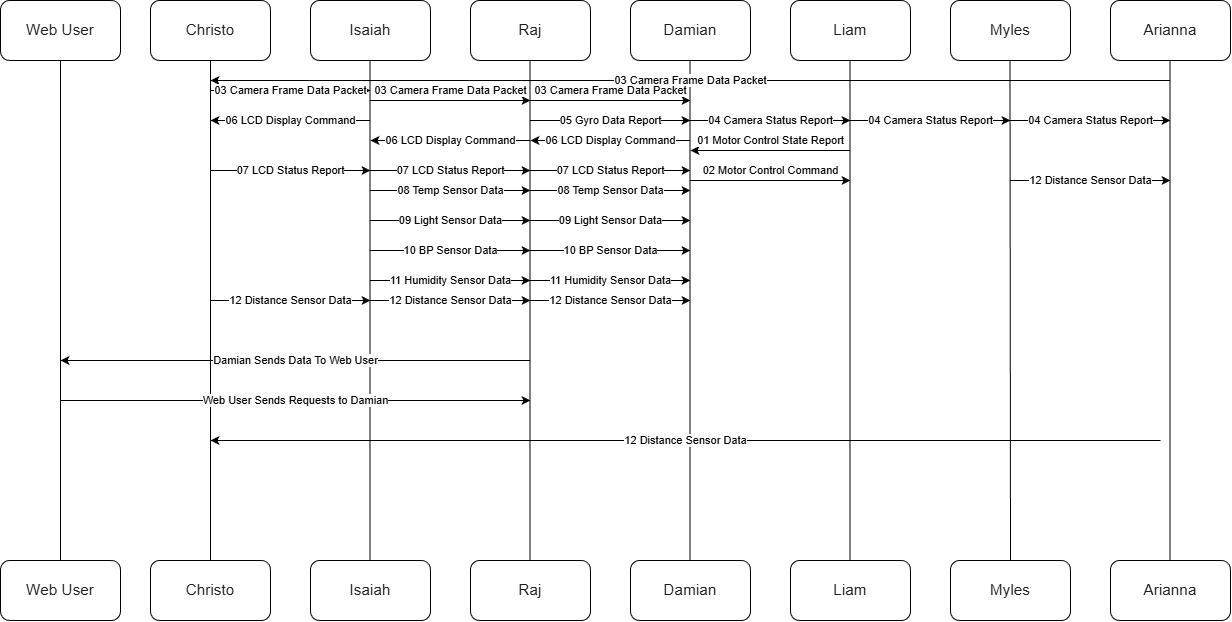

The diagram above was exported from draw.io. Its source (the exported page's mxGraphModel, read from the mxfile embedded in the PNG):
<mxGraphModel dx="2410" dy="828" grid="1" gridSize="10" guides="1" tooltips="1" connect="1" arrows="1" fold="1" page="1" pageScale="1" pageWidth="1100" pageHeight="1700" math="0" shadow="0">
  <root>
    <mxCell id="0" />
    <mxCell id="1" parent="0" />
    <mxCell id="n7jz3Nffa5Xqpqbq-NgP-1" parent="1" style="rounded=1;whiteSpace=wrap;html=1;" value="&lt;span style=&quot;color: rgba(0, 0, 0, 0.87); font-family: Roboto, -apple-system, BlinkMacSystemFont, Helvetica, Arial, sans-serif; font-size: 15.36px; text-align: left; background-color: rgb(255, 255, 255);&quot;&gt;Isaiah&lt;/span&gt;" vertex="1">
      <mxGeometry height="60" width="120" x="170" y="120" as="geometry" />
    </mxCell>
    <mxCell id="n7jz3Nffa5Xqpqbq-NgP-2" parent="1" style="rounded=1;whiteSpace=wrap;html=1;" value="&lt;span style=&quot;color: rgba(0, 0, 0, 0.87); font-family: Roboto, -apple-system, BlinkMacSystemFont, Helvetica, Arial, sans-serif; font-size: 15.36px; text-align: left; background-color: rgb(255, 255, 255);&quot;&gt;Raj&lt;/span&gt;" vertex="1">
      <mxGeometry height="60" width="120" x="330" y="120" as="geometry" />
    </mxCell>
    <mxCell id="n7jz3Nffa5Xqpqbq-NgP-3" parent="1" style="rounded=1;whiteSpace=wrap;html=1;" value="&lt;span style=&quot;color: rgba(0, 0, 0, 0.87); font-family: Roboto, -apple-system, BlinkMacSystemFont, Helvetica, Arial, sans-serif; font-size: 15.36px; text-align: left; background-color: rgb(255, 255, 255);&quot;&gt;Damian&lt;/span&gt;" vertex="1">
      <mxGeometry height="60" width="120" x="490" y="120" as="geometry" />
    </mxCell>
    <mxCell id="n7jz3Nffa5Xqpqbq-NgP-4" parent="1" style="rounded=1;whiteSpace=wrap;html=1;" value="&lt;span style=&quot;color: rgba(0, 0, 0, 0.87); font-family: Roboto, -apple-system, BlinkMacSystemFont, Helvetica, Arial, sans-serif; font-size: 15.36px; text-align: left; background-color: rgba(0, 0, 0, 0);&quot;&gt;Liam&lt;/span&gt;" vertex="1">
      <mxGeometry height="60" width="120" x="650" y="120" as="geometry" />
    </mxCell>
    <mxCell id="n7jz3Nffa5Xqpqbq-NgP-5" parent="1" style="rounded=1;whiteSpace=wrap;html=1;" value="&lt;span style=&quot;color: rgba(0, 0, 0, 0.87); font-family: Roboto, -apple-system, BlinkMacSystemFont, Helvetica, Arial, sans-serif; font-size: 15.36px; text-align: left; background-color: rgb(255, 255, 255);&quot;&gt;Myles&lt;/span&gt;" vertex="1">
      <mxGeometry height="60" width="120" x="810" y="120" as="geometry" />
    </mxCell>
    <mxCell id="n7jz3Nffa5Xqpqbq-NgP-6" parent="1" style="rounded=1;whiteSpace=wrap;html=1;" value="&lt;span style=&quot;color: rgba(0, 0, 0, 0.87); font-family: Roboto, -apple-system, BlinkMacSystemFont, Helvetica, Arial, sans-serif; font-size: 15.36px; text-align: left; background-color: rgb(255, 255, 255);&quot;&gt;Arianna&lt;/span&gt;" vertex="1">
      <mxGeometry height="60" width="120" x="970" y="120" as="geometry" />
    </mxCell>
    <mxCell id="n7jz3Nffa5Xqpqbq-NgP-7" parent="1" style="rounded=1;whiteSpace=wrap;html=1;" value="&lt;span style=&quot;color: rgba(0, 0, 0, 0.87); font-family: Roboto, -apple-system, BlinkMacSystemFont, Helvetica, Arial, sans-serif; font-size: 15.36px; text-align: left; background-color: rgb(255, 255, 255);&quot;&gt;Christo&lt;/span&gt;" vertex="1">
      <mxGeometry height="60" width="120" x="10" y="120" as="geometry" />
    </mxCell>
    <mxCell id="n7jz3Nffa5Xqpqbq-NgP-8" parent="1" style="rounded=1;whiteSpace=wrap;html=1;" value="&lt;span style=&quot;color: rgba(0, 0, 0, 0.87); font-family: Roboto, -apple-system, BlinkMacSystemFont, Helvetica, Arial, sans-serif; font-size: 15.36px; text-align: left; background-color: rgb(255, 255, 255);&quot;&gt;Isaiah&lt;/span&gt;" vertex="1">
      <mxGeometry height="60" width="120" x="170" y="680" as="geometry" />
    </mxCell>
    <mxCell id="n7jz3Nffa5Xqpqbq-NgP-9" parent="1" style="rounded=1;whiteSpace=wrap;html=1;" value="&lt;span style=&quot;color: rgba(0, 0, 0, 0.87); font-family: Roboto, -apple-system, BlinkMacSystemFont, Helvetica, Arial, sans-serif; font-size: 15.36px; text-align: left; background-color: rgb(255, 255, 255);&quot;&gt;Raj&lt;/span&gt;" vertex="1">
      <mxGeometry height="60" width="120" x="330" y="680" as="geometry" />
    </mxCell>
    <mxCell id="n7jz3Nffa5Xqpqbq-NgP-10" parent="1" style="rounded=1;whiteSpace=wrap;html=1;" value="&lt;span style=&quot;color: rgba(0, 0, 0, 0.87); font-family: Roboto, -apple-system, BlinkMacSystemFont, Helvetica, Arial, sans-serif; font-size: 15.36px; text-align: left; background-color: rgb(255, 255, 255);&quot;&gt;Damian&lt;/span&gt;" vertex="1">
      <mxGeometry height="60" width="120" x="490" y="680" as="geometry" />
    </mxCell>
    <mxCell id="n7jz3Nffa5Xqpqbq-NgP-11" parent="1" style="rounded=1;whiteSpace=wrap;html=1;" value="&lt;span style=&quot;color: rgba(0, 0, 0, 0.87); font-family: Roboto, -apple-system, BlinkMacSystemFont, Helvetica, Arial, sans-serif; font-size: 15.36px; text-align: left; background-color: rgba(0, 0, 0, 0);&quot;&gt;Liam&lt;/span&gt;" vertex="1">
      <mxGeometry height="60" width="120" x="650" y="680" as="geometry" />
    </mxCell>
    <mxCell id="n7jz3Nffa5Xqpqbq-NgP-12" parent="1" style="rounded=1;whiteSpace=wrap;html=1;" value="&lt;span style=&quot;color: rgba(0, 0, 0, 0.87); font-family: Roboto, -apple-system, BlinkMacSystemFont, Helvetica, Arial, sans-serif; font-size: 15.36px; text-align: left; background-color: rgb(255, 255, 255);&quot;&gt;Myles&lt;/span&gt;" vertex="1">
      <mxGeometry height="60" width="120" x="810" y="680" as="geometry" />
    </mxCell>
    <mxCell id="n7jz3Nffa5Xqpqbq-NgP-13" parent="1" style="rounded=1;whiteSpace=wrap;html=1;" value="&lt;span style=&quot;color: rgba(0, 0, 0, 0.87); font-family: Roboto, -apple-system, BlinkMacSystemFont, Helvetica, Arial, sans-serif; font-size: 15.36px; text-align: left; background-color: rgb(255, 255, 255);&quot;&gt;Arianna&lt;/span&gt;" vertex="1">
      <mxGeometry height="60" width="120" x="970" y="680" as="geometry" />
    </mxCell>
    <mxCell id="n7jz3Nffa5Xqpqbq-NgP-14" parent="1" style="rounded=1;whiteSpace=wrap;html=1;" value="&lt;span style=&quot;color: rgba(0, 0, 0, 0.87); font-family: Roboto, -apple-system, BlinkMacSystemFont, Helvetica, Arial, sans-serif; font-size: 15.36px; text-align: left; background-color: rgb(255, 255, 255);&quot;&gt;Christo&lt;/span&gt;" vertex="1">
      <mxGeometry height="60" width="120" x="10" y="680" as="geometry" />
    </mxCell>
    <mxCell id="n7jz3Nffa5Xqpqbq-NgP-15" edge="1" parent="1" source="n7jz3Nffa5Xqpqbq-NgP-14" style="endArrow=none;html=1;rounded=0;exitX=0.5;exitY=0;exitDx=0;exitDy=0;entryX=0.5;entryY=1;entryDx=0;entryDy=0;" target="n7jz3Nffa5Xqpqbq-NgP-7" value="">
      <mxGeometry height="50" relative="1" width="50" as="geometry">
        <mxPoint x="530" y="430" as="sourcePoint" />
        <mxPoint x="580" y="380" as="targetPoint" />
      </mxGeometry>
    </mxCell>
    <mxCell id="n7jz3Nffa5Xqpqbq-NgP-16" edge="1" parent="1" style="endArrow=none;html=1;rounded=0;exitX=0.5;exitY=0;exitDx=0;exitDy=0;entryX=0.5;entryY=1;entryDx=0;entryDy=0;" value="">
      <mxGeometry height="50" relative="1" width="50" as="geometry">
        <mxPoint x="229.5" y="680" as="sourcePoint" />
        <mxPoint x="229.5" y="180" as="targetPoint" />
      </mxGeometry>
    </mxCell>
    <mxCell id="n7jz3Nffa5Xqpqbq-NgP-17" edge="1" parent="1" style="endArrow=none;html=1;rounded=0;exitX=0.5;exitY=0;exitDx=0;exitDy=0;entryX=0.5;entryY=1;entryDx=0;entryDy=0;" value="">
      <mxGeometry height="50" relative="1" width="50" as="geometry">
        <mxPoint x="389.5" y="680" as="sourcePoint" />
        <mxPoint x="389.5" y="180" as="targetPoint" />
      </mxGeometry>
    </mxCell>
    <mxCell id="n7jz3Nffa5Xqpqbq-NgP-18" edge="1" parent="1" style="endArrow=none;html=1;rounded=0;exitX=0.5;exitY=0;exitDx=0;exitDy=0;entryX=0.5;entryY=1;entryDx=0;entryDy=0;" value="">
      <mxGeometry height="50" relative="1" width="50" as="geometry">
        <mxPoint x="549.5" y="680" as="sourcePoint" />
        <mxPoint x="549.5" y="180" as="targetPoint" />
      </mxGeometry>
    </mxCell>
    <mxCell id="n7jz3Nffa5Xqpqbq-NgP-19" edge="1" parent="1" style="endArrow=none;html=1;rounded=0;exitX=0.5;exitY=0;exitDx=0;exitDy=0;entryX=0.5;entryY=1;entryDx=0;entryDy=0;" value="">
      <mxGeometry height="50" relative="1" width="50" as="geometry">
        <mxPoint x="709.5" y="680" as="sourcePoint" />
        <mxPoint x="709.5" y="180" as="targetPoint" />
      </mxGeometry>
    </mxCell>
    <mxCell id="n7jz3Nffa5Xqpqbq-NgP-20" edge="1" parent="1" source="n7jz3Nffa5Xqpqbq-NgP-12" style="endArrow=none;html=1;rounded=0;exitX=0.5;exitY=0;exitDx=0;exitDy=0;entryX=0.5;entryY=1;entryDx=0;entryDy=0;" value="">
      <mxGeometry height="50" relative="1" width="50" as="geometry">
        <mxPoint x="869.5" y="680" as="sourcePoint" />
        <mxPoint x="869.5" y="180" as="targetPoint" />
      </mxGeometry>
    </mxCell>
    <mxCell id="n7jz3Nffa5Xqpqbq-NgP-21" edge="1" parent="1" style="endArrow=none;html=1;rounded=0;exitX=0.5;exitY=0;exitDx=0;exitDy=0;entryX=0.5;entryY=1;entryDx=0;entryDy=0;" value="">
      <mxGeometry height="50" relative="1" width="50" as="geometry">
        <mxPoint x="1029.5" y="680" as="sourcePoint" />
        <mxPoint x="1029.5" y="180" as="targetPoint" />
      </mxGeometry>
    </mxCell>
    <mxCell id="O_LmXzZ0bqC2uHhiVcAb-1" edge="1" parent="1" style="endArrow=classic;html=1;rounded=0;" value="01 Motor Control State Report">
      <mxGeometry height="50" relative="1" width="50" y="-10" as="geometry">
        <mxPoint as="offset" />
        <mxPoint x="710" y="270" as="sourcePoint" />
        <mxPoint x="550" y="270" as="targetPoint" />
      </mxGeometry>
    </mxCell>
    <mxCell id="O_LmXzZ0bqC2uHhiVcAb-2" parent="1" style="rounded=1;whiteSpace=wrap;html=1;" value="&lt;span style=&quot;color: rgba(0, 0, 0, 0.87); font-family: Roboto, -apple-system, BlinkMacSystemFont, Helvetica, Arial, sans-serif; font-size: 15.36px; text-align: left; background-color: rgb(255, 255, 255);&quot;&gt;Web User&lt;/span&gt;" vertex="1">
      <mxGeometry height="60" width="120" x="-140" y="120" as="geometry" />
    </mxCell>
    <mxCell id="O_LmXzZ0bqC2uHhiVcAb-3" parent="1" style="rounded=1;whiteSpace=wrap;html=1;" value="&lt;span style=&quot;color: rgba(0, 0, 0, 0.87); font-family: Roboto, -apple-system, BlinkMacSystemFont, Helvetica, Arial, sans-serif; font-size: 15.36px; text-align: left; background-color: rgb(255, 255, 255);&quot;&gt;Web User&lt;/span&gt;" vertex="1">
      <mxGeometry height="60" width="120" x="-140" y="680" as="geometry" />
    </mxCell>
    <mxCell id="O_LmXzZ0bqC2uHhiVcAb-4" edge="1" parent="1" source="O_LmXzZ0bqC2uHhiVcAb-3" style="endArrow=none;html=1;rounded=0;exitX=0.5;exitY=0;exitDx=0;exitDy=0;entryX=0.5;entryY=1;entryDx=0;entryDy=0;" target="O_LmXzZ0bqC2uHhiVcAb-2" value="">
      <mxGeometry height="50" relative="1" width="50" as="geometry">
        <mxPoint x="380" y="430" as="sourcePoint" />
        <mxPoint x="430" y="380" as="targetPoint" />
      </mxGeometry>
    </mxCell>
    <mxCell id="O_LmXzZ0bqC2uHhiVcAb-5" edge="1" parent="1" style="endArrow=classic;html=1;rounded=0;" value="02 Motor Control Command">
      <mxGeometry height="50" relative="1" width="50" y="10" as="geometry">
        <mxPoint as="offset" />
        <mxPoint x="550" y="300" as="sourcePoint" />
        <mxPoint x="710" y="300" as="targetPoint" />
      </mxGeometry>
    </mxCell>
    <mxCell id="O_LmXzZ0bqC2uHhiVcAb-6" edge="1" parent="1" style="endArrow=classic;html=1;rounded=0;" value="03 Camera Frame Data Packet">
      <mxGeometry height="50" relative="1" width="50" as="geometry">
        <mxPoint x="1030" y="200" as="sourcePoint" />
        <mxPoint x="70" y="200" as="targetPoint" />
      </mxGeometry>
    </mxCell>
    <mxCell id="O_LmXzZ0bqC2uHhiVcAb-7" edge="1" parent="1" style="endArrow=classic;html=1;rounded=0;" value="03 Camera Frame Data Packet">
      <mxGeometry height="50" relative="1" width="50" as="geometry">
        <mxPoint x="70" y="210" as="sourcePoint" />
        <mxPoint x="230" y="210" as="targetPoint" />
      </mxGeometry>
    </mxCell>
    <mxCell id="O_LmXzZ0bqC2uHhiVcAb-9" edge="1" parent="1" style="endArrow=classic;html=1;rounded=0;" value="03 Camera Frame Data Packet">
      <mxGeometry height="50" relative="1" width="50" y="10" as="geometry">
        <mxPoint as="offset" />
        <Array as="points">
          <mxPoint x="320" y="220" />
        </Array>
        <mxPoint x="230" y="220" as="sourcePoint" />
        <mxPoint x="390" y="220" as="targetPoint" />
      </mxGeometry>
    </mxCell>
    <mxCell id="O_LmXzZ0bqC2uHhiVcAb-10" edge="1" parent="1" style="endArrow=classic;html=1;rounded=0;" value="03 Camera Frame Data Packet">
      <mxGeometry height="50" relative="1" width="50" y="10" as="geometry">
        <mxPoint as="offset" />
        <mxPoint x="390" y="220" as="sourcePoint" />
        <mxPoint x="550" y="220" as="targetPoint" />
      </mxGeometry>
    </mxCell>
    <mxCell id="O_LmXzZ0bqC2uHhiVcAb-11" edge="1" parent="1" style="endArrow=classic;html=1;rounded=0;" value="04 Camera Status Report">
      <mxGeometry height="50" relative="1" width="50" as="geometry">
        <mxPoint x="550" y="240" as="sourcePoint" />
        <mxPoint x="710" y="240" as="targetPoint" />
      </mxGeometry>
    </mxCell>
    <mxCell id="O_LmXzZ0bqC2uHhiVcAb-12" edge="1" parent="1" style="endArrow=classic;html=1;rounded=0;" value="04 Camera Status Report">
      <mxGeometry height="50" relative="1" width="50" as="geometry">
        <mxPoint x="710" y="240" as="sourcePoint" />
        <mxPoint x="870" y="240" as="targetPoint" />
      </mxGeometry>
    </mxCell>
    <mxCell id="O_LmXzZ0bqC2uHhiVcAb-13" edge="1" parent="1" style="endArrow=classic;html=1;rounded=0;" value="04 Camera Status Report">
      <mxGeometry height="50" relative="1" width="50" as="geometry">
        <mxPoint x="870" y="240" as="sourcePoint" />
        <mxPoint x="1030" y="240" as="targetPoint" />
      </mxGeometry>
    </mxCell>
    <mxCell id="O_LmXzZ0bqC2uHhiVcAb-14" edge="1" parent="1" style="endArrow=classic;html=1;rounded=0;" value="05 Gyro Data Report">
      <mxGeometry height="50" relative="1" width="50" as="geometry">
        <mxPoint x="390" y="240" as="sourcePoint" />
        <mxPoint x="550" y="240" as="targetPoint" />
      </mxGeometry>
    </mxCell>
    <mxCell id="O_LmXzZ0bqC2uHhiVcAb-15" edge="1" parent="1" style="endArrow=classic;html=1;rounded=0;" value="06 LCD Display Command">
      <mxGeometry height="50" relative="1" width="50" as="geometry">
        <mxPoint x="230" y="240" as="sourcePoint" />
        <mxPoint x="70" y="240" as="targetPoint" />
      </mxGeometry>
    </mxCell>
    <mxCell id="O_LmXzZ0bqC2uHhiVcAb-16" edge="1" parent="1" style="endArrow=classic;html=1;rounded=0;" value="06 LCD Display Command">
      <mxGeometry height="50" relative="1" width="50" as="geometry">
        <mxPoint as="offset" />
        <mxPoint x="390" y="260" as="sourcePoint" />
        <mxPoint x="230" y="260" as="targetPoint" />
      </mxGeometry>
    </mxCell>
    <mxCell id="O_LmXzZ0bqC2uHhiVcAb-17" edge="1" parent="1" style="endArrow=classic;html=1;rounded=0;" value="06 LCD Display Command">
      <mxGeometry height="50" relative="1" width="50" as="geometry">
        <mxPoint x="550" y="260" as="sourcePoint" />
        <mxPoint x="390" y="260" as="targetPoint" />
      </mxGeometry>
    </mxCell>
    <mxCell id="O_LmXzZ0bqC2uHhiVcAb-18" edge="1" parent="1" style="endArrow=classic;html=1;rounded=0;" value="07 LCD Status Report">
      <mxGeometry height="50" relative="1" width="50" as="geometry">
        <mxPoint x="70" y="290" as="sourcePoint" />
        <mxPoint x="230" y="290" as="targetPoint" />
      </mxGeometry>
    </mxCell>
    <mxCell id="O_LmXzZ0bqC2uHhiVcAb-19" edge="1" parent="1" style="endArrow=classic;html=1;rounded=0;" value="07 LCD Status Report">
      <mxGeometry height="50" relative="1" width="50" as="geometry">
        <mxPoint x="230" y="290" as="sourcePoint" />
        <mxPoint x="390" y="290" as="targetPoint" />
      </mxGeometry>
    </mxCell>
    <mxCell id="O_LmXzZ0bqC2uHhiVcAb-20" edge="1" parent="1" style="endArrow=classic;html=1;rounded=0;" value="07 LCD Status Report">
      <mxGeometry height="50" relative="1" width="50" as="geometry">
        <mxPoint x="390" y="290" as="sourcePoint" />
        <mxPoint x="550" y="290" as="targetPoint" />
      </mxGeometry>
    </mxCell>
    <mxCell id="O_LmXzZ0bqC2uHhiVcAb-21" edge="1" parent="1" style="endArrow=classic;html=1;rounded=0;" value="08 Temp Sensor Data">
      <mxGeometry height="50" relative="1" width="50" as="geometry">
        <mxPoint x="230" y="310" as="sourcePoint" />
        <mxPoint x="390" y="310" as="targetPoint" />
      </mxGeometry>
    </mxCell>
    <mxCell id="O_LmXzZ0bqC2uHhiVcAb-22" edge="1" parent="1" style="endArrow=classic;html=1;rounded=0;" value="08 Temp Sensor Data">
      <mxGeometry height="50" relative="1" width="50" as="geometry">
        <mxPoint x="390" y="310" as="sourcePoint" />
        <mxPoint x="550" y="310" as="targetPoint" />
      </mxGeometry>
    </mxCell>
    <mxCell id="O_LmXzZ0bqC2uHhiVcAb-23" edge="1" parent="1" style="endArrow=classic;html=1;rounded=0;" value="09 Light Sensor Data">
      <mxGeometry height="50" relative="1" width="50" as="geometry">
        <mxPoint x="230" y="340" as="sourcePoint" />
        <mxPoint x="390" y="340" as="targetPoint" />
      </mxGeometry>
    </mxCell>
    <mxCell id="O_LmXzZ0bqC2uHhiVcAb-24" edge="1" parent="1" style="endArrow=classic;html=1;rounded=0;" value="09 Light Sensor Data">
      <mxGeometry height="50" relative="1" width="50" as="geometry">
        <mxPoint x="390" y="340" as="sourcePoint" />
        <mxPoint x="550" y="340" as="targetPoint" />
      </mxGeometry>
    </mxCell>
    <mxCell id="O_LmXzZ0bqC2uHhiVcAb-27" edge="1" parent="1" style="endArrow=classic;html=1;rounded=0;" value="10 BP Sensor Data">
      <mxGeometry height="50" relative="1" width="50" as="geometry">
        <mxPoint x="230" y="370" as="sourcePoint" />
        <mxPoint x="390" y="370" as="targetPoint" />
      </mxGeometry>
    </mxCell>
    <mxCell id="O_LmXzZ0bqC2uHhiVcAb-28" edge="1" parent="1" style="endArrow=classic;html=1;rounded=0;" value="10 BP Sensor Data">
      <mxGeometry height="50" relative="1" width="50" as="geometry">
        <mxPoint x="390" y="370" as="sourcePoint" />
        <mxPoint x="550" y="370" as="targetPoint" />
      </mxGeometry>
    </mxCell>
    <mxCell id="O_LmXzZ0bqC2uHhiVcAb-29" edge="1" parent="1" style="endArrow=classic;html=1;rounded=0;" value="11 Humidity Sensor Data">
      <mxGeometry height="50" relative="1" width="50" as="geometry">
        <mxPoint x="230" y="400" as="sourcePoint" />
        <mxPoint x="390" y="400" as="targetPoint" />
      </mxGeometry>
    </mxCell>
    <mxCell id="O_LmXzZ0bqC2uHhiVcAb-30" edge="1" parent="1" style="endArrow=classic;html=1;rounded=0;" value="11 Humidity Sensor Data">
      <mxGeometry height="50" relative="1" width="50" as="geometry">
        <mxPoint x="390" y="400" as="sourcePoint" />
        <mxPoint x="550" y="400" as="targetPoint" />
      </mxGeometry>
    </mxCell>
    <mxCell id="O_LmXzZ0bqC2uHhiVcAb-31" edge="1" parent="1" style="endArrow=classic;html=1;rounded=0;" value="12 Distance Sensor Data">
      <mxGeometry height="50" relative="1" width="50" as="geometry">
        <mxPoint as="offset" />
        <mxPoint x="870" y="300" as="sourcePoint" />
        <mxPoint x="1030" y="300" as="targetPoint" />
      </mxGeometry>
    </mxCell>
    <mxCell id="O_LmXzZ0bqC2uHhiVcAb-32" edge="1" parent="1" style="endArrow=classic;html=1;rounded=0;" value="12 Distance Sensor Data">
      <mxGeometry height="50" relative="1" width="50" as="geometry">
        <mxPoint x="1020" y="560" as="sourcePoint" />
        <mxPoint x="70" y="560" as="targetPoint" />
      </mxGeometry>
    </mxCell>
    <mxCell id="O_LmXzZ0bqC2uHhiVcAb-33" edge="1" parent="1" style="endArrow=classic;html=1;rounded=0;" value="12 Distance Sensor Data">
      <mxGeometry height="50" relative="1" width="50" as="geometry">
        <mxPoint x="70" y="420" as="sourcePoint" />
        <mxPoint x="230" y="420" as="targetPoint" />
      </mxGeometry>
    </mxCell>
    <mxCell id="O_LmXzZ0bqC2uHhiVcAb-34" edge="1" parent="1" style="endArrow=classic;html=1;rounded=0;" value="12 Distance Sensor Data">
      <mxGeometry height="50" relative="1" width="50" as="geometry">
        <mxPoint x="230" y="420" as="sourcePoint" />
        <mxPoint x="390" y="420" as="targetPoint" />
      </mxGeometry>
    </mxCell>
    <mxCell id="O_LmXzZ0bqC2uHhiVcAb-35" edge="1" parent="1" style="endArrow=classic;html=1;rounded=0;" value="12 Distance Sensor Data">
      <mxGeometry height="50" relative="1" width="50" as="geometry">
        <mxPoint x="390" y="420" as="sourcePoint" />
        <mxPoint x="550" y="420" as="targetPoint" />
      </mxGeometry>
    </mxCell>
    <mxCell id="O_LmXzZ0bqC2uHhiVcAb-36" edge="1" parent="1" style="endArrow=classic;html=1;rounded=0;" value="Damian Sends Data To Web User">
      <mxGeometry height="50" relative="1" width="50" as="geometry">
        <mxPoint x="390" y="480" as="sourcePoint" />
        <mxPoint x="-80" y="480" as="targetPoint" />
      </mxGeometry>
    </mxCell>
    <mxCell id="O_LmXzZ0bqC2uHhiVcAb-40" edge="1" parent="1" style="endArrow=classic;html=1;rounded=0;" value="Web User Sends Requests to Damian">
      <mxGeometry height="50" relative="1" width="50" as="geometry">
        <mxPoint x="-80" y="520" as="sourcePoint" />
        <mxPoint x="390" y="520" as="targetPoint" />
      </mxGeometry>
    </mxCell>
  </root>
</mxGraphModel>